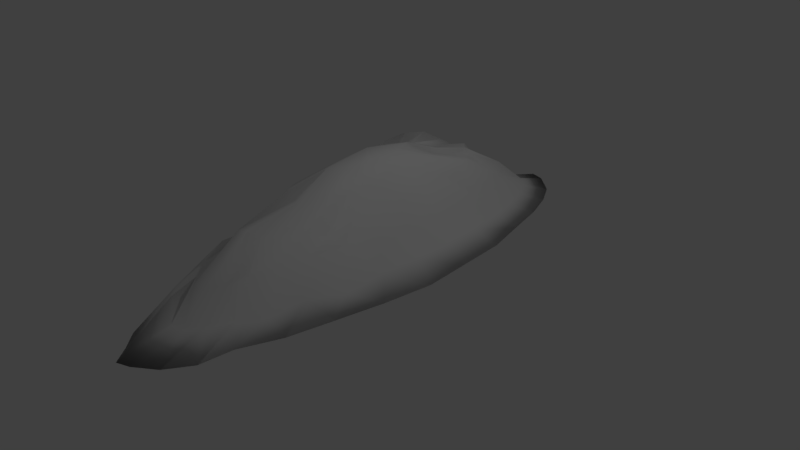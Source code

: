 # Source: snowdrift_large_3.blend  (saved by Blender 2.78.0; exported with 4.5.12 LTS)
import bpy
from mathutils import Matrix  # noqa: F401  (used for matrix-valued properties, if any)

bpy.ops.wm.read_factory_settings(use_empty=True)
scene = bpy.context.scene
scene.name = 'Scene'

# ---- collections
col_collection_1 = bpy.data.collections.new('Collection 1'); scene.collection.children.link(col_collection_1)

# ---- world
world_world = bpy.data.worlds.new('World'); scene.world = world_world
world_world.color = (0.05088, 0.05088, 0.05088)
world_world.use_sun_shadow = False
world_world.sun_shadow_jitter_overblur = 0.0
world_world.cycles.sampling_method = 'MANUAL'

# ---- cameras
cam_camera = bpy.data.cameras.new('Camera')
cam_camera.clip_end = 100.0
cam_camera.lens = 35.0
cam_camera.sensor_width = 32.0
cam_camera.sensor_height = 18.0
cam_camera.ortho_scale = 7.314
cam_camera.dof.focus_distance = 0.0
cam_camera.dof.aperture_fstop = 128.0

# ---- lights
light_lamp = bpy.data.lights.new('Lamp', 'POINT')
light_lamp.transmission_factor = 0.0
light_lamp.cutoff_distance = 30.0
light_lamp.energy = 100.0
light_lamp.shadow_buffer_clip_start = 1.001
light_lamp.shadow_soft_size = 0.1
light_lamp.shadow_maximum_resolution = 0.006
light_lamp.use_absolute_resolution = True

# ---- meshes
me_sphere = bpy.data.meshes.new('Sphere')
me_sphere.from_pydata([(0.02465, 0.1245, 1.672), (0.04531, 0.2283, 1.503), (0.07382, 0.3389, 1.398), (0.09782, 0.4569, 1.144), (0.1103, 0.5548, 0.8486), (0.1384, 0.662, 0.6477), (0.04835, 0.1172, 1.679), (0.08887, 0.2151, 1.412), (0.1448, 0.3173, 1.407), (0.1919, 0.4283, 1.063), (0.2164, 0.5226, 0.8524), (0.1993, 0.6449, 0.6477), (0.0702, 0.1055, 1.685), (0.129, 0.1936, 1.52), (0.2102, 0.2823, 1.416), (0.2189, 0.4172, 1.072), (0.3142, 0.4703, 0.856), (0.3199, 0.5804, 0.6477), (0.08934, 0.08973, 1.69), (0.1642, 0.1646, 1.541), (0.2675, 0.2678, 1.424), (0.2948, 0.3548, 1.081), (0.3999, 0.4, 0.8591), (0.4257, 0.4936, 0.6477), (0.1051, 0.0705, 1.694), (0.1931, 0.1293, 1.606), (0.3146, 0.2104, 1.43), (0.3572, 0.2788, 1.053), (0.4703, 0.3143, 0.8617), (0.5125, 0.3878, 0.6477), (0.1468, 0.04856, 1.697), (0.2146, 0.08909, 1.61), (0.3197, 0.1449, 1.434), (0.4035, 0.192, 1.058), (0.5226, 0.2165, 0.8636), (0.6155, 0.2671, 0.6477), (0.154, 0.02476, 1.699), (0.2278, 0.04542, 1.613), (0.3711, 0.07389, 1.437), (0.4619, 0.09789, 1.062), (0.5547, 0.1104, 0.8647), (0.6552, 0.1362, 0.6477), (0.174, -9.109e-08, 1.7), (0.2322, -8.52e-08, 1.614), (0.3784, -8.252e-08, 1.372), (0.4716, -8.45e-08, 1.097), (0.5656, -9.144e-08, 0.8651), (0.698, -5.118e-08, 0.6477), (0.1715, -0.02476, 1.699), (0.2685, -0.04542, 1.541), (0.3711, -0.07389, 1.292), (0.4619, -0.09789, 1.096), (0.5547, -0.1104, 0.8647), (0.6529, -0.1362, 0.6477), (0.1914, -0.04856, 1.697), (0.2553, -0.08909, 1.538), (0.3496, -0.1449, 1.329), (0.4334, -0.192, 1.185), (0.5226, -0.2165, 0.7942), (0.5861, -0.2671, 0.6477), (0.1527, -0.0705, 1.694), (0.2594, -0.1293, 1.534), (0.3146, -0.2104, 1.245), (0.3871, -0.2788, 1.18), (0.4703, -0.3143, 0.8617), (0.5216, -0.3878, 0.6477), (0.1194, -0.08973, 1.69), (0.2507, -0.1646, 1.528), (0.2675, -0.2678, 1.318), (0.3247, -0.3548, 1.173), (0.3999, -0.4, 0.7898), (0.4031, -0.4936, 0.6477), (0.1003, -0.1055, 1.685), (0.2185, -0.1936, 1.52), (0.2102, -0.3149, 1.35), (0.2786, -0.4172, 1.164), (0.3142, -0.4703, 0.8098), (0.3878, -0.5804, 0.6477), (0.04835, -0.1172, 1.679), (0.1551, -0.2151, 1.512), (0.1448, -0.3499, 1.342), (0.1919, -0.4636, 1.071), (0.2164, -0.5226, 0.8062), (0.2671, -0.6449, 0.6477), (0.02465, -0.1245, 1.672), (0.08606, -0.2283, 1.503), (0.07382, -0.3715, 1.398), (0.09782, -0.4921, 1.061), (0.1103, -0.5548, 0.7792), (0.1045, -0.6846, 0.6477), (-6.922e-08, -0.1269, 1.666), (0.04075, -0.2328, 1.494), (-3.49e-08, -0.3788, 1.388), (-7.762e-08, -0.5018, 1.05), (-1.051e-07, -0.5657, 0.7752), (-1.209e-08, -0.698, 0.6477), (-0.02465, -0.1094, 1.659), (-0.04531, -0.2283, 1.557), (-0.07382, -0.3715, 1.178), (-0.09782, -0.4759, 1.039), (-0.1103, -0.5385, 0.9446), (-0.109, -0.6575, 0.6477), (-0.04835, -0.1022, 1.652), (-0.08887, -0.2151, 1.548), (-0.1448, -0.3499, 1.169), (-0.1919, -0.4636, 1.028), (-0.2164, -0.5063, 0.9407), (-0.24, -0.6177, 0.6477), (-1.969e-07, -2.947e-07, 1.735), (-0.0702, -0.07535, 1.647), (-0.129, -0.1936, 1.54), (-0.2102, -0.3149, 1.16), (-0.2786, -0.4172, 1.019), (-0.3142, -0.454, 0.9372), (-0.3607, -0.5532, 0.6477), (-0.08934, -0.07465, 1.641), (-0.1642, -0.1646, 1.532), (-0.2675, -0.2678, 1.153), (-0.3546, -0.3548, 1.094), (-0.3999, -0.3837, 0.8647), (-0.4348, -0.4664, 0.6477), (-0.1051, -0.05542, 1.637), (-0.1931, -0.1293, 1.392), (-0.3146, -0.2104, 1.146), (-0.3626, -0.2788, 1.087), (-0.4703, -0.3143, 0.8621), (-0.5216, -0.3607, 0.6477), (-0.1167, -0.03348, 1.634), (-0.2146, -0.08909, 1.311), (-0.3333, -0.1449, 1.342), (-0.409, -0.192, 1.082), (-0.5226, -0.2165, 0.8602), (-0.5861, -0.24, 0.6477), (-0.1239, -0.02476, 1.632), (-0.2278, -0.04542, 1.25), (-0.3711, -0.07389, 1.34), (-0.4375, -0.09789, 1.079), (-0.5547, -0.1104, 0.8244), (-0.6529, -0.1362, 0.6477), (-0.1264, -7.825e-08, 1.631), (-0.2322, -5.815e-08, 1.307), (-0.3621, -5.763e-08, 1.339), (-0.4471, 1.578e-08, 1.078), (-0.5656, 4.223e-08, 0.824), (-0.6664, -8.496e-08, 0.6477), (-0.1239, 0.02476, 1.574), (-0.2278, 0.04542, 1.308), (-0.3385, 0.07389, 1.423), (-0.4375, 0.09789, 1.079), (-0.5547, 0.1104, 0.8244), (-0.6529, 0.1362, 0.6477), (-0.1167, 0.04856, 1.576), (-0.2146, 0.08909, 1.388), (-0.317, 0.1449, 1.543), (-0.4633, 0.192, 1.082), (-0.5226, 0.2165, 0.8256), (-0.5951, 0.2671, 0.6477), (-0.1051, 0.0705, 1.579), (-0.1931, 0.1293, 1.392), (-0.282, 0.2104, 1.581), (-0.4169, 0.2788, 1.087), (-0.4703, 0.3143, 0.8275), (-0.5397, 0.3878, 0.6477), (-0.08934, 0.08973, 1.584), (-0.1642, 0.1646, 1.532), (-0.235, 0.2678, 1.554), (-0.3546, 0.3195, 1.094), (-0.3999, 0.4, 0.83), (-0.4529, 0.4936, 0.6477), (-0.0702, 0.1055, 1.647), (-0.129, 0.1936, 1.54), (-0.1776, 0.3149, 1.444), (-0.2786, 0.3819, 1.102), (-0.3142, 0.435, 0.8331), (-0.3471, 0.5804, 0.6477), (-0.04835, 0.1172, 1.595), (-0.08887, 0.2151, 1.548), (-0.1448, 0.3499, 1.369), (-0.1919, 0.4283, 1.036), (-0.2164, 0.4873, 0.8367), (-0.2671, 0.6449, 0.6477), (-0.02465, 0.1245, 1.509), (-0.04531, 0.2283, 1.498), (-0.07382, 0.3715, 1.379), (-0.09782, 0.4569, 1.047), (-0.1103, 0.5195, 0.8406), (-0.1181, 0.7072, 0.6477), (-3.711e-08, 0.1269, 1.608), (4.173e-09, 0.2328, 1.508), (2.549e-08, 0.3462, 1.388), (5.428e-08, 0.4665, 1.058), (1.401e-07, 0.5304, 0.8446), (-1.209e-08, 0.698, 0.6477)], [], [(187, 108, 0), (188, 187, 0, 1), (189, 188, 1, 2), (190, 189, 2, 3), (191, 190, 3, 4), (192, 191, 4, 5), (5, 4, 10, 11), (0, 108, 6), (1, 0, 6, 7), (2, 1, 7, 8), (3, 2, 8, 9), (4, 3, 9, 10), (8, 7, 13, 14), (9, 8, 14, 15), (10, 9, 15, 16), (11, 10, 16, 17), (6, 108, 12), (7, 6, 12, 13), (12, 108, 18), (13, 12, 18, 19), (14, 13, 19, 20), (15, 14, 20, 21), (16, 15, 21, 22), (17, 16, 22, 23), (20, 19, 25, 26), (21, 20, 26, 27), (22, 21, 27, 28), (23, 22, 28, 29), (18, 108, 24), (19, 18, 24, 25), (24, 108, 30), (25, 24, 30, 31), (26, 25, 31, 32), (27, 26, 32, 33), (28, 27, 33, 34), (29, 28, 34, 35), (33, 32, 38, 39), (34, 33, 39, 40), (35, 34, 40, 41), (30, 108, 36), (31, 30, 36, 37), (32, 31, 37, 38), (36, 108, 42), (37, 36, 42, 43), (38, 37, 43, 44), (39, 38, 44, 45), (40, 39, 45, 46), (41, 40, 46, 47), (45, 44, 50, 51), (46, 45, 51, 52), (47, 46, 52, 53), (42, 108, 48), (43, 42, 48, 49), (44, 43, 49, 50), (48, 108, 54), (49, 48, 54, 55), (50, 49, 55, 56), (51, 50, 56, 57), (52, 51, 57, 58), (53, 52, 58, 59), (58, 57, 63, 64), (59, 58, 64, 65), (54, 108, 60), (55, 54, 60, 61), (56, 55, 61, 62), (57, 56, 62, 63), (61, 60, 66, 67), (62, 61, 67, 68), (63, 62, 68, 69), (64, 63, 69, 70), (65, 64, 70, 71), (60, 108, 66), (71, 70, 76, 77), (66, 108, 72), (67, 66, 72, 73), (68, 67, 73, 74), (69, 68, 74, 75), (70, 69, 75, 76), (73, 72, 78, 79), (74, 73, 79, 80), (75, 74, 80, 81), (76, 75, 81, 82), (77, 76, 82, 83), (72, 108, 78), (83, 82, 88, 89), (78, 108, 84), (79, 78, 84, 85), (80, 79, 85, 86), (81, 80, 86, 87), (82, 81, 87, 88), (86, 85, 91, 92), (87, 86, 92, 93), (88, 87, 93, 94), (89, 88, 94, 95), (84, 108, 90), (85, 84, 90, 91), (90, 108, 96), (91, 90, 96, 97), (92, 91, 97, 98), (93, 92, 98, 99), (94, 93, 99, 100), (95, 94, 100, 101), (98, 97, 103, 104), (99, 98, 104, 105), (100, 99, 105, 106), (101, 100, 106, 107), (96, 108, 102), (97, 96, 102, 103), (102, 108, 109), (103, 102, 109, 110), (104, 103, 110, 111), (105, 104, 111, 112), (106, 105, 112, 113), (107, 106, 113, 114), (112, 111, 117, 118), (113, 112, 118, 119), (114, 113, 119, 120), (109, 108, 115), (110, 109, 115, 116), (111, 110, 116, 117), (115, 108, 121), (116, 115, 121, 122), (117, 116, 122, 123), (118, 117, 123, 124), (119, 118, 124, 125), (120, 119, 125, 126), (125, 124, 130, 131), (126, 125, 131, 132), (121, 108, 127), (122, 121, 127, 128), (123, 122, 128, 129), (124, 123, 129, 130), (127, 108, 133), (128, 127, 133, 134), (129, 128, 134, 135), (130, 129, 135, 136), (131, 130, 136, 137), (132, 131, 137, 138), (137, 136, 142, 143), (138, 137, 143, 144), (133, 108, 139), (134, 133, 139, 140), (135, 134, 140, 141), (136, 135, 141, 142), (140, 139, 145, 146), (141, 140, 146, 147), (142, 141, 147, 148), (143, 142, 148, 149), (144, 143, 149, 150), (139, 108, 145), (150, 149, 155, 156), (145, 108, 151), (146, 145, 151, 152), (147, 146, 152, 153), (148, 147, 153, 154), (149, 148, 154, 155), (152, 151, 157, 158), (153, 152, 158, 159), (154, 153, 159, 160), (155, 154, 160, 161), (156, 155, 161, 162), (151, 108, 157), (162, 161, 167, 168), (157, 108, 163), (158, 157, 163, 164), (159, 158, 164, 165), (160, 159, 165, 166), (161, 160, 166, 167), (165, 164, 170, 171), (166, 165, 171, 172), (167, 166, 172, 173), (168, 167, 173, 174), (163, 108, 169), (164, 163, 169, 170), (169, 108, 175), (170, 169, 175, 176), (171, 170, 176, 177), (172, 171, 177, 178), (173, 172, 178, 179), (174, 173, 179, 180), (178, 177, 183, 184), (179, 178, 184, 185), (180, 179, 185, 186), (175, 108, 181), (176, 175, 181, 182), (177, 176, 182, 183), (11, 17, 23, 29, 35, 41, 47, 53, 59, 65, 71, 77, 83, 89, 95, 101, 107, 114, 120, 126, 132, 138, 144, 150, 156, 162, 168, 174, 180, 186, 192, 5), (181, 108, 187), (182, 181, 187, 188), (183, 182, 188, 189), (184, 183, 189, 190), (185, 184, 190, 191), (186, 185, 191, 192)])
me_sphere.polygons.foreach_set('use_smooth', [True] * 193)
me_sphere.use_remesh_preserve_volume = False
me_sphere.use_remesh_preserve_attributes = False
me_sphere.use_mirror_vertex_groups = False
me_sphere.update()

# ---- objects
ob_sphere = bpy.data.objects.new('Sphere', me_sphere)
ob_lamp = bpy.data.objects.new('Lamp', light_lamp)
ob_camera = bpy.data.objects.new('Camera', cam_camera)

# ---- transforms, parenting, visibility, modifiers, constraints
ob_sphere.location = (0.0, 0.0, -0.8465)
ob_sphere.scale = (1.607, 5.032, 1.331)
ob_sphere.lineart.crease_threshold = 0.0
ob_lamp.location = (4.076, 1.005, 5.904)
ob_lamp.rotation_euler = (0.6503, 0.05522, 1.866)
ob_lamp.lock_rotations_4d = False
ob_lamp.empty_display_type = 'ARROWS'
ob_lamp.color = (0.0, 0.0, 0.0, 0.0)
ob_lamp.hide_viewport = True
ob_lamp.lineart.crease_threshold = 0.0
ob_camera.location = (7.481, -6.508, 5.344)
ob_camera.rotation_euler = (1.109, 0.0, 0.8149)
ob_camera.lock_rotations_4d = False
ob_camera.empty_display_type = 'ARROWS'
ob_camera.color = (0.0, 0.0, 0.0, 0.0)
ob_camera.hide_viewport = True
ob_camera.display_type = 'WIRE'
ob_camera.lineart.crease_threshold = 0.0

# ---- collection membership
col_collection_1.objects.link(ob_sphere)
col_collection_1.objects.link(ob_lamp)
col_collection_1.objects.link(ob_camera)

# ---- scene / render settings (as saved in the file)
scene.camera = ob_camera
scene.frame_start = 1; scene.frame_end = 250; scene.frame_set(1)
scene.render.engine = 'BLENDER_EEVEE_NEXT'
scene.render.resolution_percentage = 50
scene.render.dither_intensity = 0.0
scene.cycles.use_denoising = False
scene.cycles.samples = 128
scene.cycles.sampling_pattern = 'TABULATED_SOBOL'
scene.cycles.light_sampling_threshold = 0.0
scene.cycles.use_adaptive_sampling = False
scene.cycles.use_light_tree = False
scene.cycles.blur_glossy = 0.0
scene.cycles.sample_clamp_indirect = 0.0
scene.view_settings.view_transform = 'Standard'
scene.unit_settings.scale_length = 0.3048
bpy.context.view_layer.update()

